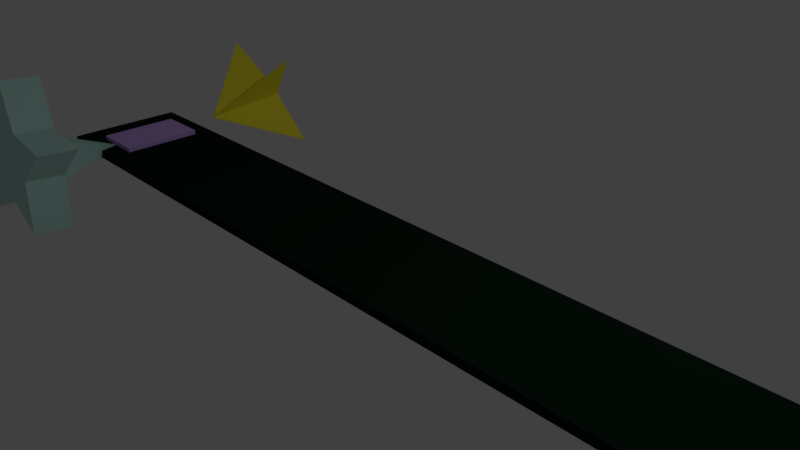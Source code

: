 # Source: sequencer.blend  (saved by Blender 2.79.0; exported with 4.5.12 LTS)
import bpy
from mathutils import Matrix  # noqa: F401  (used for matrix-valued properties, if any)

bpy.ops.wm.read_factory_settings(use_empty=True)
scene = bpy.context.scene
scene.name = 'Scene'

# ---- collections
col_collection_1 = bpy.data.collections.new('Collection 1'); scene.collection.children.link(col_collection_1)

# ---- materials (node trees are filled in below, after node groups)
mat_beatmat1 = bpy.data.materials.new('BeatMat1')
mat_beatmat1.alpha_threshold = 0.0
mat_beatmat1.use_transparent_shadow = False
mat_beatmat1.diffuse_color = (0.6627, 0.4381, 1.0, 1.0)
mat_beatmat1.roughness = 0.5
mat_seqbeatpanelmat1 = bpy.data.materials.new('SeqBeatPanelMat1')
mat_seqbeatpanelmat1.alpha_threshold = 0.0
mat_seqbeatpanelmat1.use_transparent_shadow = False
mat_seqbeatpanelmat1.diffuse_color = (0.005332, 0.01599, 0.009053, 1.0)
mat_seqbeatpanelmat1.roughness = 0.5
mat_seq_cursor_mat1 = bpy.data.materials.new('seq.cursor.mat1')
mat_seq_cursor_mat1.alpha_threshold = 0.0
mat_seq_cursor_mat1.use_transparent_shadow = False
mat_seq_cursor_mat1.diffuse_color = (1.0, 0.8957, 0.04351, 1.0)
mat_seq_cursor_mat1.roughness = 0.5
mat_seq_cursor_mat2 = bpy.data.materials.new('seq.cursor.mat2')
mat_seq_cursor_mat2.alpha_threshold = 0.0
mat_seq_cursor_mat2.use_transparent_shadow = False
mat_seq_cursor_mat2.diffuse_color = (0.5149, 0.8, 0.732, 1.0)
mat_seq_cursor_mat2.roughness = 0.5

# ---- material node trees

# ---- world
world_world = bpy.data.worlds.new('World'); scene.world = world_world
world_world.color = (0.05088, 0.05088, 0.05088)
world_world.use_sun_shadow = False
world_world.sun_shadow_jitter_overblur = 0.0
world_world.cycles.sampling_method = 'MANUAL'

# ---- cameras
cam_camera_001 = bpy.data.cameras.new('Camera.001')
cam_camera_001.clip_end = 100.0
cam_camera_001.lens = 35.0
cam_camera_001.sensor_width = 32.0
cam_camera_001.sensor_height = 18.0
cam_camera_001.ortho_scale = 7.314
cam_camera_001.dof.focus_distance = 0.0
cam_camera_001.dof.aperture_fstop = 128.0
cam_camera = bpy.data.cameras.new('Camera')
cam_camera.clip_end = 100.0
cam_camera.lens = 35.0
cam_camera.sensor_width = 32.0
cam_camera.sensor_height = 18.0
cam_camera.ortho_scale = 7.314
cam_camera.dof.focus_distance = 0.0
cam_camera.dof.aperture_fstop = 128.0

# ---- lights
light_lamp_001 = bpy.data.lights.new('Lamp.001', 'POINT')
light_lamp_001.transmission_factor = 0.0
light_lamp_001.cutoff_distance = 30.0
light_lamp_001.energy = 100.0
light_lamp_001.shadow_buffer_clip_start = 1.001
light_lamp_001.shadow_soft_size = 0.1
light_lamp_001.shadow_maximum_resolution = 0.006
light_lamp_001.use_absolute_resolution = True
light_lamp = bpy.data.lights.new('Lamp', 'POINT')
light_lamp.transmission_factor = 0.0
light_lamp.cutoff_distance = 30.0
light_lamp.energy = 100.0
light_lamp.shadow_buffer_clip_start = 1.001
light_lamp.shadow_soft_size = 0.1
light_lamp.shadow_maximum_resolution = 0.006
light_lamp.use_absolute_resolution = True

# ---- meshes
me_cube_000 = bpy.data.meshes.new('Cube.000')
me_cube_000.from_pydata([(-1.0, -1.0, -1.0), (-1.0, -1.0, 1.0), (-1.0, 1.0, -1.0), (-1.0, 1.0, 1.0), (1.0, -1.0, -1.0), (1.0, -1.0, 1.0), (1.0, 1.0, -1.0), (1.0, 1.0, 1.0)], [], [(0, 1, 3, 2), (2, 3, 7, 6), (6, 7, 5, 4), (4, 5, 1, 0), (2, 6, 4, 0), (7, 3, 1, 5)])
me_cube_000.materials.append(mat_beatmat1)
me_cube_000.use_remesh_preserve_volume = False
me_cube_000.use_remesh_preserve_attributes = False
me_cube_000.use_mirror_vertex_groups = False
me_cube_000.update()
me_cube_004 = bpy.data.meshes.new('Cube.004')
me_cube_004.from_pydata([(-1.0, -1.0, -1.0), (-1.0, -1.0, 1.0), (-1.0, 1.0, -1.0), (-1.0, 1.0, 1.0), (1.0, -1.0, -1.0), (1.0, -1.0, 1.0), (1.0, 1.0, -1.0), (1.0, 1.0, 1.0)], [], [(0, 1, 3, 2), (2, 3, 7, 6), (6, 7, 5, 4), (4, 5, 1, 0), (2, 6, 4, 0), (7, 3, 1, 5)])
me_cube_004.materials.append(mat_seqbeatpanelmat1)
me_cube_004.use_remesh_preserve_volume = False
me_cube_004.use_remesh_preserve_attributes = False
me_cube_004.use_mirror_vertex_groups = False
me_cube_004.update()
me_cube_006 = bpy.data.meshes.new('Cube.006')
me_cube_006.from_pydata([(-0.002793, -0.002793, 0.08878), (-0.1489, -0.1489, 0.3243), (-0.002793, 0.002793, 0.08878), (-0.1489, 0.1489, 0.3243), (0.002793, -0.002793, 0.08878), (0.1489, -0.1489, 0.3243), (0.002793, 0.002793, 0.08878), (0.1489, 0.1489, 0.3243), (-0.04161, 0.0, 0.3243), (1.11e-16, 0.04161, 0.3243), (0.04161, 0.0, 0.3243), (1.11e-16, -0.04161, 0.3243), (1.11e-16, 0.0, 0.3243)], [], [(0, 1, 8, 3, 2), (2, 3, 9, 7, 6), (6, 7, 10, 5, 4), (4, 5, 11, 1, 0), (2, 6, 4, 0), (12, 8, 1, 11), (10, 12, 11, 5), (7, 9, 12, 10), (9, 3, 8, 12)])
me_cube_006.materials.append(mat_seq_cursor_mat1)
me_cube_006.use_remesh_preserve_volume = False
me_cube_006.use_remesh_preserve_attributes = False
me_cube_006.use_mirror_vertex_groups = False
me_cube_006.update()
me_cube_005 = bpy.data.meshes.new('Cube.005')
me_cube_005.from_pydata([(0.0, 0.0, 0.08426), (-0.0704, 0.06248, 0.3237), (0.06251, 0.07046, 0.324), (0.0704, -0.06248, 0.3237), (-0.06248, -0.0704, 0.3237), (-0.001688, 0.01275, 0.3597), (-0.001688, 0.01275, 0.2661), (0.08753, -0.01548, 0.3597), (0.08753, -0.01548, 0.2661), (0.1759, 0.07196, 0.3597), (0.1759, 0.07196, 0.2661), (0.05273, 0.08888, 0.3597), (0.05273, 0.08888, 0.2661), (-0.003141, 0.1999, 0.3597), (-0.003141, 0.1999, 0.2661), (-0.05728, 0.08802, 0.3597), (-0.05728, 0.08802, 0.2661), (-0.1801, 0.0692, 0.3597), (-0.1801, 0.0692, 0.2661), (-0.09046, -0.01686, 0.3597), (-0.09046, -0.01686, 0.2661), (-0.1105, -0.1395, 0.3597), (-0.1105, -0.1395, 0.2661), (-0.0009613, -0.08083, 0.3597), (-0.0009613, -0.08083, 0.2661), (0.1095, -0.1378, 0.3597), (0.1095, -0.1378, 0.2661)], [], [(4, 1, 0), (1, 2, 0), (2, 3, 0), (3, 4, 0), (1, 4, 2), (3, 2, 4), (7, 5, 25), (5, 7, 9), (5, 9, 11), (5, 11, 13), (5, 13, 15), (5, 15, 17), (5, 17, 19), (5, 19, 21), (5, 21, 23), (5, 23, 25), (8, 7, 25, 26), (7, 8, 10, 9), (9, 10, 12, 11), (11, 12, 14, 13), (13, 14, 16, 15), (15, 16, 18, 17), (17, 18, 20, 19), (19, 20, 22, 21), (21, 22, 24, 23), (23, 24, 26, 25), (6, 8, 26), (8, 6, 10), (10, 6, 12), (12, 6, 14), (14, 6, 16), (16, 6, 18), (18, 6, 20), (20, 6, 22), (22, 6, 24), (24, 6, 26)])
me_cube_005.materials.append(mat_seq_cursor_mat2)
me_cube_005.use_remesh_preserve_volume = False
me_cube_005.use_remesh_preserve_attributes = False
me_cube_005.use_mirror_vertex_groups = False
me_cube_005.update()

# ---- objects
ob_beat = bpy.data.objects.new('Beat', me_cube_000)
ob_beatpanel = bpy.data.objects.new('BeatPanel', me_cube_004)
ob_camera_001 = bpy.data.objects.new('Camera.001', cam_camera_001)
ob_lamp_001 = bpy.data.objects.new('Lamp.001', light_lamp_001)
ob_lamp = bpy.data.objects.new('Lamp', light_lamp)
ob_camera = bpy.data.objects.new('Camera', cam_camera)
ob_timecursor = bpy.data.objects.new('TimeCursor', me_cube_006)
ob_beatcursor = bpy.data.objects.new('BeatCursor', me_cube_005)

# ---- transforms, parenting, visibility, modifiers, constraints
ob_beat.location = (-5.578, 0.0, 0.07059)
ob_beat.scale = (-0.3978, -0.6151, 0.0652)
ob_beat.lineart.crease_threshold = 0.0
ob_beatpanel.location = (0.0, 0.0, 0.0)
ob_beatpanel.scale = (6.474, -0.9065, 0.0652)
ob_beatpanel.lineart.crease_threshold = 0.0
ob_camera_001.location = (7.481, -6.508, 5.344)
ob_camera_001.rotation_euler = (1.109, 0.0, 0.8149)
ob_camera_001.lock_rotations_4d = False
ob_camera_001.empty_display_type = 'ARROWS'
ob_camera_001.color = (0.0, 0.0, 0.0, 0.0)
ob_camera_001.display_type = 'WIRE'
ob_camera_001.lineart.crease_threshold = 0.0
ob_lamp_001.location = (4.076, 1.005, 5.904)
ob_lamp_001.rotation_euler = (0.6503, 0.05522, 1.866)
ob_lamp_001.lock_rotations_4d = False
ob_lamp_001.empty_display_type = 'ARROWS'
ob_lamp_001.color = (0.0, 0.0, 0.0, 0.0)
ob_lamp_001.lineart.crease_threshold = 0.0
ob_lamp.location = (4.076, 1.005, 5.904)
ob_lamp.rotation_euler = (0.6503, 0.05522, 1.866)
ob_lamp.lock_rotations_4d = False
ob_lamp.empty_display_type = 'ARROWS'
ob_lamp.color = (0.0, 0.0, 0.0, 0.0)
ob_lamp.lineart.crease_threshold = 0.0
ob_camera.location = (7.481, -6.508, 5.344)
ob_camera.rotation_euler = (1.109, 0.0, 0.8149)
ob_camera.lock_rotations_4d = False
ob_camera.empty_display_type = 'ARROWS'
ob_camera.color = (0.0, 0.0, 0.0, 0.0)
ob_camera.display_type = 'WIRE'
ob_camera.lineart.crease_threshold = 0.0
ob_timecursor.location = (-5.647, 0.8275, 0.0)
ob_timecursor.rotation_euler = (-1.396, -0.0, 0.0)
ob_timecursor.scale = (5.368, 5.368, 5.368)
ob_timecursor.lineart.crease_threshold = 0.0
ob_beatcursor.location = (-5.652, 0.0, 0.0)
ob_beatcursor.rotation_euler = (-4.793, -0.0, 0.0)
ob_beatcursor.scale = (6.579, 6.579, 6.579)
ob_beatcursor.lineart.crease_threshold = 0.0

# ---- collection membership
col_collection_1.objects.link(ob_beat)
col_collection_1.objects.link(ob_beatpanel)
col_collection_1.objects.link(ob_camera_001)
col_collection_1.objects.link(ob_lamp_001)
col_collection_1.objects.link(ob_lamp)
col_collection_1.objects.link(ob_camera)
col_collection_1.objects.link(ob_timecursor)
col_collection_1.objects.link(ob_beatcursor)

# ---- scene / render settings (as saved in the file)
scene.camera = ob_camera
scene.frame_start = 1; scene.frame_end = 250; scene.frame_set(1)
scene.render.engine = 'BLENDER_EEVEE_NEXT'
scene.render.resolution_percentage = 50
scene.render.dither_intensity = 0.0
scene.cycles.use_denoising = False
scene.cycles.samples = 128
scene.cycles.sampling_pattern = 'TABULATED_SOBOL'
scene.cycles.use_adaptive_sampling = False
scene.cycles.use_light_tree = False
scene.cycles.blur_glossy = 0.0
scene.cycles.sample_clamp_indirect = 0.0
scene.view_settings.view_transform = 'Standard'
bpy.context.view_layer.update()
